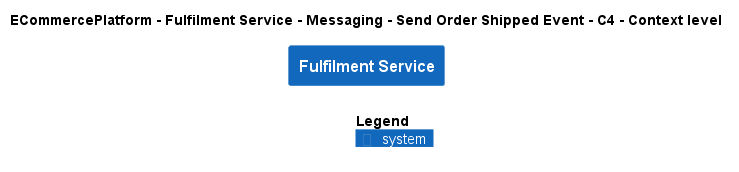

The diagram above was rendered by PlantUML. Its source (embedded in the PNG):
@startuml
!include ..\..\..\..\..\..\..\.c4s\C4_Context.puml

AddElementTag("c4interflow:lifecycle:new", $bgColor=green, $fontColor=#ffffff, $borderColor=green, $shadowing="False")
AddElementTag("c4interflow:lifecycle:changed", $bgColor=orange, $fontColor=#ffffff, $borderColor=orange, $shadowing="False")
AddElementTag("c4interflow:lifecycle:removed", $bgColor=red, $fontColor=#ffffff, $borderColor=red, $shadowing="False")

AddRelTag("c4interflow:lifecycle:new", $textColor=green, $lineColor=green)
AddRelTag("c4interflow:lifecycle:changed", $textColor=orange, $lineColor=orange)
AddRelTag("c4interflow:lifecycle:removed", $textColor=red, $lineColor=red)

SHOW_PERSON_PORTRAIT()
LAYOUT_TOP_DOWN()

skinparam linetype polyline

title ECommercePlatform - Fulfilment Service - Messaging - Send Order Shipped Event - C4 - Context level

System(ECommercePlatform.SoftwareSystems.FulfilmentService, "Fulfilment Service", "")



SHOW_LEGEND()
@enduml